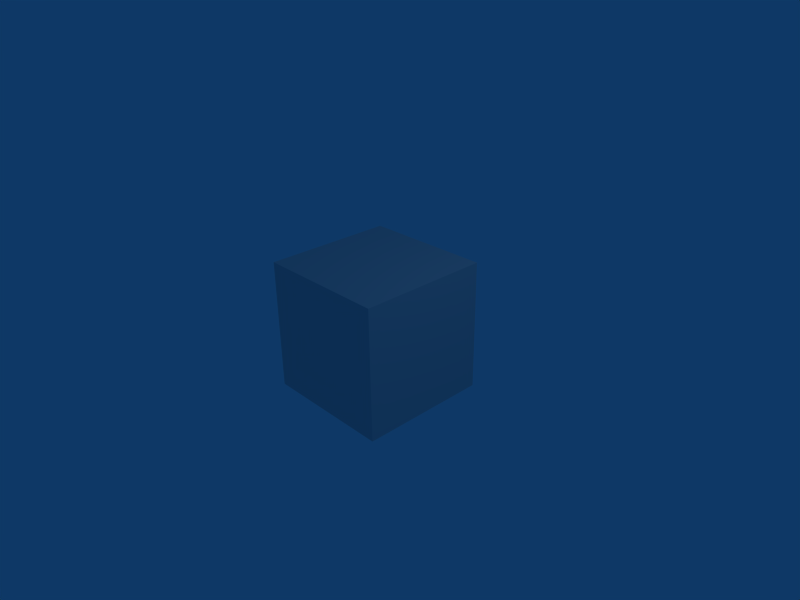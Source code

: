 # Source: skybox.blend  (saved by Blender 2.48.1; exported with 4.5.12 LTS)
import bpy
from mathutils import Matrix  # noqa: F401  (used for matrix-valued properties, if any)

bpy.ops.wm.read_factory_settings(use_empty=True)
scene = bpy.context.scene
scene.name = 'Scene'

# ---- collections
col_collection_1 = bpy.data.collections.new('Collection 1'); scene.collection.children.link(col_collection_1)

# ---- materials (node trees are filled in below, after node groups)
mat_material = bpy.data.materials.new('Material')
mat_material.alpha_threshold = 0.0
mat_material.roughness = 0.5
mat_material.line_color = (0.0, 0.0, 0.0, 1.0)

# ---- material node trees

# ---- world
world_world = bpy.data.worlds.new('World'); scene.world = world_world
world_world.color = (0.05656, 0.2208, 0.4)
world_world.use_sun_shadow = False
world_world.sun_shadow_jitter_overblur = 0.0
world_world.cycles.sampling_method = 'MANUAL'
world_world.cycles.sample_map_resolution = 256

# ---- cameras
cam_camera = bpy.data.cameras.new('Camera')
cam_camera.passepartout_alpha = 0.2
cam_camera.clip_end = 100.0
cam_camera.lens = 35.0
cam_camera.ortho_scale = 7.314
cam_camera.show_passepartout = False
cam_camera.show_safe_areas = True
cam_camera.dof.focus_distance = 0.0
cam_camera.dof.aperture_fstop = 128.0

# ---- lights
light_spot = bpy.data.lights.new('Spot', 'POINT')
light_spot.transmission_factor = 0.0
light_spot.cutoff_distance = 30.0
light_spot.energy = 100.0
light_spot.shadow_buffer_clip_start = 1.001
light_spot.shadow_soft_size = 1.0
light_spot.shadow_maximum_resolution = 0.006
light_spot.use_absolute_resolution = True
light_spot.cycles.use_multiple_importance_sampling = False

# ---- meshes
me_cube = bpy.data.meshes.new('Cube')
me_cube.from_pydata([(1.0, 1.0, -1.0), (1.0, -1.0, -1.0), (-1.0, -1.0, -1.0), (-1.0, 1.0, -1.0), (1.0, 1.0, 1.0), (1.0, -1.0, 1.0), (-1.0, -1.0, 1.0), (-1.0, 1.0, 1.0)], [], [(0, 3, 2, 1), (4, 5, 6, 7), (0, 1, 5, 4), (1, 2, 6, 5), (2, 3, 7, 6), (3, 0, 4, 7)])
_uv = me_cube.uv_layers.new(name='UVTex')
_uv.uv.foreach_set('vector', [4.768e-07, -1.0, 1.0, -1.0, 1.0, 2.98e-07, 2.98e-07, 2.086e-07, 2.98e-07, -5.96e-08, -1.0, 2.98e-07, -1.0, -1.0, -4.172e-07, -1.0, 2.98e-07, 1.0, 1.192e-07, 2.0, -1.0, 2.0, -1.0, 1.0, 2.98e-07, 2.98e-07, 2.086e-07, 1.0, -1.0, 1.0, -1.0, 5.662e-07, 1.0, -1.0, 2.0, -1.0, 2.0, 2.98e-07, 1.0, 2.98e-07, 2.98e-07, 6.557e-07, 1.0, 2.98e-07, 1.0, 1.0, 4.768e-07, 1.0])
me_cube.materials.append(mat_material)
me_cube.use_remesh_preserve_volume = False
me_cube.use_remesh_preserve_attributes = False
me_cube.use_mirror_vertex_groups = False
me_cube.update()

# ---- objects
ob_cube = bpy.data.objects.new('Cube', me_cube)
ob_lamp = bpy.data.objects.new('Lamp', light_spot)
ob_camera = bpy.data.objects.new('Camera', cam_camera)

# ---- transforms, parenting, visibility, modifiers, constraints
ob_cube.location = (0.0, 0.0, 0.0)
ob_cube.lock_rotations_4d = False
ob_cube.empty_display_type = 'ARROWS'
ob_cube.color = (0.0, 0.0, 0.0, 1.0)
ob_cube.lineart.crease_threshold = 0.0
ob_lamp.location = (4.076, 1.005, 5.904)
ob_lamp.rotation_euler = (0.6503, 0.05522, 1.866)
ob_lamp.lock_rotations_4d = False
ob_lamp.empty_display_type = 'ARROWS'
ob_lamp.color = (0.0, 0.0, 0.0, 0.0)
ob_lamp.lineart.crease_threshold = 0.0
ob_camera.location = (7.481, -6.508, 5.344)
ob_camera.rotation_euler = (1.109, 0.01082, 0.8149)
ob_camera.lock_rotations_4d = False
ob_camera.empty_display_type = 'ARROWS'
ob_camera.color = (0.0, 0.0, 0.0, 0.0)
ob_camera.display_type = 'WIRE'
ob_camera.lineart.crease_threshold = 0.0

# ---- collection membership
col_collection_1.objects.link(ob_cube)
col_collection_1.objects.link(ob_lamp)
col_collection_1.objects.link(ob_camera)

# ---- scene / render settings (as saved in the file)
scene.camera = ob_camera
scene.frame_start = 1; scene.frame_end = 250; scene.frame_set(1)
scene.render.engine = 'BLENDER_EEVEE_NEXT'
scene.render.image_settings.file_format = 'JPEG'
scene.render.image_settings.color_mode = 'RGB'
scene.render.image_settings.compression = 90
scene.render.resolution_x = 800
scene.render.resolution_y = 600
scene.render.pixel_aspect_x = 100.0
scene.render.pixel_aspect_y = 100.0
scene.render.fps = 25
scene.render.dither_intensity = 0.0
scene.render.use_compositing = False
scene.render.use_sequencer = False
scene.render.bake_margin = 2
scene.render.bake_bias = 0.0
scene.render.use_stamp_time = False
scene.render.use_stamp_date = False
scene.render.use_stamp_frame = False
scene.render.use_stamp_camera = False
scene.render.use_stamp_scene = False
scene.render.use_stamp_filename = False
scene.render.use_stamp_render_time = False
scene.render.stamp_font_size = 0
scene.cycles.use_denoising = False
scene.cycles.samples = 10
scene.cycles.sampling_pattern = 'TABULATED_SOBOL'
scene.cycles.light_sampling_threshold = 0.0
scene.cycles.use_adaptive_sampling = False
scene.cycles.use_light_tree = False
scene.cycles.blur_glossy = 0.0
scene.cycles.volume_bounces = 1
scene.cycles.pixel_filter_type = 'GAUSSIAN'
scene.cycles.sample_clamp_indirect = 0.0
scene.view_settings.view_transform = 'Raw'
bpy.context.view_layer.update()
